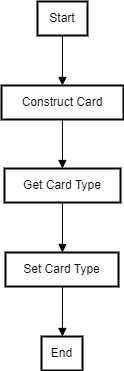

The diagram above was exported from draw.io. Its source (the exported page's mxGraphModel, read from the mxfile embedded in the PNG):
<mxGraphModel dx="392" dy="445" grid="0" gridSize="10" guides="1" tooltips="1" connect="1" arrows="1" fold="1" page="0" pageScale="1" pageWidth="850" pageHeight="1100" math="0" shadow="0">
  <root>
    <mxCell id="0" />
    <mxCell id="1" parent="0" />
    <mxCell id="boS9yvaHZfPunpFfRx1Z-29" value="Start" style="whiteSpace=wrap;strokeWidth=2;" vertex="1" parent="1">
      <mxGeometry x="56" y="20" width="50" height="34" as="geometry" />
    </mxCell>
    <mxCell id="boS9yvaHZfPunpFfRx1Z-30" value="Construct Card" style="whiteSpace=wrap;strokeWidth=2;" vertex="1" parent="1">
      <mxGeometry x="20" y="104" width="122" height="34" as="geometry" />
    </mxCell>
    <mxCell id="boS9yvaHZfPunpFfRx1Z-31" value="Get Card Type" style="whiteSpace=wrap;strokeWidth=2;" vertex="1" parent="1">
      <mxGeometry x="23" y="187" width="116" height="34" as="geometry" />
    </mxCell>
    <mxCell id="boS9yvaHZfPunpFfRx1Z-32" value="Set Card Type" style="whiteSpace=wrap;strokeWidth=2;" vertex="1" parent="1">
      <mxGeometry x="24" y="271" width="113" height="34" as="geometry" />
    </mxCell>
    <mxCell id="boS9yvaHZfPunpFfRx1Z-33" value="End" style="whiteSpace=wrap;strokeWidth=2;" vertex="1" parent="1">
      <mxGeometry x="60" y="355" width="41" height="34" as="geometry" />
    </mxCell>
    <mxCell id="boS9yvaHZfPunpFfRx1Z-34" value="" style="curved=1;startArrow=none;endArrow=block;exitX=0.49875;exitY=0.9901961158303654;entryX=0.4994877049180328;entryY=-0.00980388416963465;rounded=0;" edge="1" parent="1" source="boS9yvaHZfPunpFfRx1Z-29" target="boS9yvaHZfPunpFfRx1Z-30">
      <mxGeometry relative="1" as="geometry">
        <Array as="points" />
      </mxGeometry>
    </mxCell>
    <mxCell id="boS9yvaHZfPunpFfRx1Z-35" value="" style="curved=1;startArrow=none;endArrow=block;exitX=0.4994877049180328;exitY=0.9803922316607308;entryX=0.4994612068965517;entryY=0.009803996366613051;rounded=0;" edge="1" parent="1" source="boS9yvaHZfPunpFfRx1Z-30" target="boS9yvaHZfPunpFfRx1Z-31">
      <mxGeometry relative="1" as="geometry">
        <Array as="points" />
      </mxGeometry>
    </mxCell>
    <mxCell id="boS9yvaHZfPunpFfRx1Z-36" value="" style="curved=1;startArrow=none;endArrow=block;exitX=0.4994612068965517;exitY=1.0000001121969784;entryX=0.5038716814159292;entryY=1.1219697840073529e-7;rounded=0;" edge="1" parent="1" source="boS9yvaHZfPunpFfRx1Z-31" target="boS9yvaHZfPunpFfRx1Z-32">
      <mxGeometry relative="1" as="geometry">
        <Array as="points" />
      </mxGeometry>
    </mxCell>
    <mxCell id="boS9yvaHZfPunpFfRx1Z-37" value="" style="curved=1;startArrow=none;endArrow=block;exitX=0.5038716814159292;exitY=0.9901962280273438;entryX=0.510670731707317;entryY=-0.00980377197265625;rounded=0;" edge="1" parent="1" source="boS9yvaHZfPunpFfRx1Z-32" target="boS9yvaHZfPunpFfRx1Z-33">
      <mxGeometry relative="1" as="geometry">
        <Array as="points" />
      </mxGeometry>
    </mxCell>
  </root>
</mxGraphModel>